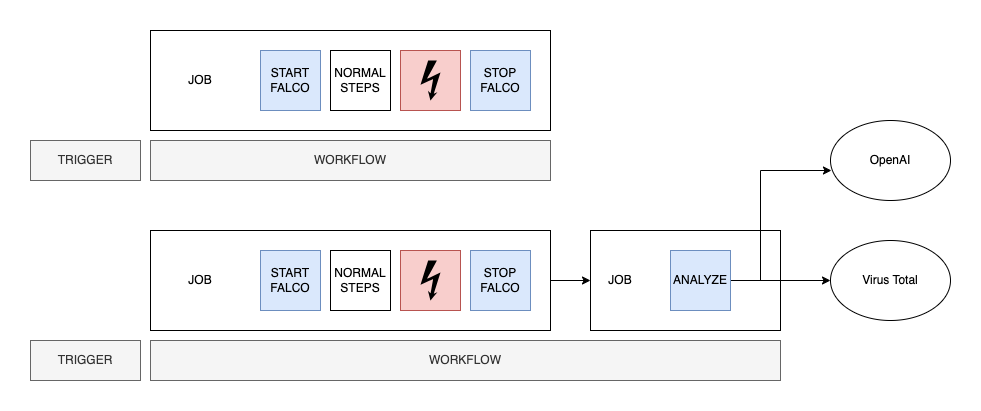

The diagram above was exported from draw.io. Its source (the exported page's mxGraphModel, read from the mxfile embedded in the PNG):
<mxGraphModel dx="954" dy="605" grid="1" gridSize="10" guides="1" tooltips="1" connect="1" arrows="1" fold="1" page="1" pageScale="1" pageWidth="827" pageHeight="1169" math="0" shadow="0">
  <root>
    <mxCell id="0" />
    <mxCell id="1" parent="0" />
    <mxCell id="LmsrBv3XVqNC8yBcabc3-1" value="WORKFLOW" style="rounded=0;whiteSpace=wrap;html=1;fillColor=#f5f5f5;fontColor=#333333;strokeColor=#666666;" parent="1" vertex="1">
      <mxGeometry x="120" y="240" width="400" height="40" as="geometry" />
    </mxCell>
    <mxCell id="LmsrBv3XVqNC8yBcabc3-2" value="TRIGGER" style="rounded=0;whiteSpace=wrap;html=1;fillColor=#f5f5f5;fontColor=#333333;strokeColor=#666666;" parent="1" vertex="1">
      <mxGeometry y="240" width="110" height="40" as="geometry" />
    </mxCell>
    <mxCell id="-PflleqsufiVKK3Tb9VB-5" value="" style="group" parent="1" vertex="1" connectable="0">
      <mxGeometry x="120" y="130" width="400" height="100" as="geometry" />
    </mxCell>
    <mxCell id="LmsrBv3XVqNC8yBcabc3-3" value="" style="rounded=0;whiteSpace=wrap;html=1;" parent="-PflleqsufiVKK3Tb9VB-5" vertex="1">
      <mxGeometry width="400" height="100" as="geometry" />
    </mxCell>
    <mxCell id="LmsrBv3XVqNC8yBcabc3-4" value="NORMAL&lt;br&gt;STEPS" style="rounded=0;whiteSpace=wrap;html=1;" parent="-PflleqsufiVKK3Tb9VB-5" vertex="1">
      <mxGeometry x="180" y="20" width="60" height="60" as="geometry" />
    </mxCell>
    <mxCell id="LmsrBv3XVqNC8yBcabc3-7" value="START&lt;br&gt;FALCO" style="rounded=0;whiteSpace=wrap;html=1;fillColor=#dae8fc;strokeColor=#6c8ebf;" parent="-PflleqsufiVKK3Tb9VB-5" vertex="1">
      <mxGeometry x="110" y="20" width="60" height="60" as="geometry" />
    </mxCell>
    <mxCell id="LmsrBv3XVqNC8yBcabc3-9" value="STOP&lt;br&gt;FALCO" style="rounded=0;whiteSpace=wrap;html=1;fillColor=#dae8fc;strokeColor=#6c8ebf;" parent="-PflleqsufiVKK3Tb9VB-5" vertex="1">
      <mxGeometry x="320" y="20" width="60" height="60" as="geometry" />
    </mxCell>
    <mxCell id="LmsrBv3XVqNC8yBcabc3-10" value="JOB" style="text;html=1;align=center;verticalAlign=middle;whiteSpace=wrap;rounded=0;" parent="-PflleqsufiVKK3Tb9VB-5" vertex="1">
      <mxGeometry x="20" y="35" width="60" height="30" as="geometry" />
    </mxCell>
    <mxCell id="-PflleqsufiVKK3Tb9VB-3" value="" style="group" parent="-PflleqsufiVKK3Tb9VB-5" vertex="1" connectable="0">
      <mxGeometry x="250" y="20" width="60" height="60" as="geometry" />
    </mxCell>
    <mxCell id="LmsrBv3XVqNC8yBcabc3-8" value="" style="rounded=0;whiteSpace=wrap;html=1;fillColor=#f8cecc;strokeColor=#b85450;" parent="-PflleqsufiVKK3Tb9VB-3" vertex="1">
      <mxGeometry width="60" height="60" as="geometry" />
    </mxCell>
    <mxCell id="-PflleqsufiVKK3Tb9VB-2" value="" style="shape=mxgraph.signs.safety.high_voltage_2;html=1;pointerEvents=1;fillColor=#000000;strokeColor=none;verticalLabelPosition=bottom;verticalAlign=top;align=center;" parent="-PflleqsufiVKK3Tb9VB-3" vertex="1">
      <mxGeometry x="20" y="10" width="20" height="40" as="geometry" />
    </mxCell>
    <mxCell id="-PflleqsufiVKK3Tb9VB-7" value="WORKFLOW" style="rounded=0;whiteSpace=wrap;html=1;fillColor=#f5f5f5;fontColor=#333333;strokeColor=#666666;" parent="1" vertex="1">
      <mxGeometry x="120" y="440" width="630" height="40" as="geometry" />
    </mxCell>
    <mxCell id="-PflleqsufiVKK3Tb9VB-8" value="TRIGGER" style="rounded=0;whiteSpace=wrap;html=1;fillColor=#f5f5f5;fontColor=#333333;strokeColor=#666666;" parent="1" vertex="1">
      <mxGeometry y="440" width="110" height="40" as="geometry" />
    </mxCell>
    <mxCell id="-PflleqsufiVKK3Tb9VB-9" value="" style="group" parent="1" vertex="1" connectable="0">
      <mxGeometry x="120" y="330" width="400" height="100" as="geometry" />
    </mxCell>
    <mxCell id="-PflleqsufiVKK3Tb9VB-10" value="" style="rounded=0;whiteSpace=wrap;html=1;" parent="-PflleqsufiVKK3Tb9VB-9" vertex="1">
      <mxGeometry width="400" height="100" as="geometry" />
    </mxCell>
    <mxCell id="-PflleqsufiVKK3Tb9VB-11" value="NORMAL&lt;br&gt;STEPS" style="rounded=0;whiteSpace=wrap;html=1;" parent="-PflleqsufiVKK3Tb9VB-9" vertex="1">
      <mxGeometry x="180" y="20" width="60" height="60" as="geometry" />
    </mxCell>
    <mxCell id="-PflleqsufiVKK3Tb9VB-12" value="START&lt;br&gt;FALCO" style="rounded=0;whiteSpace=wrap;html=1;fillColor=#dae8fc;strokeColor=#6c8ebf;" parent="-PflleqsufiVKK3Tb9VB-9" vertex="1">
      <mxGeometry x="110" y="20" width="60" height="60" as="geometry" />
    </mxCell>
    <mxCell id="-PflleqsufiVKK3Tb9VB-13" value="STOP&lt;br&gt;FALCO" style="rounded=0;whiteSpace=wrap;html=1;fillColor=#dae8fc;strokeColor=#6c8ebf;" parent="-PflleqsufiVKK3Tb9VB-9" vertex="1">
      <mxGeometry x="320" y="20" width="60" height="60" as="geometry" />
    </mxCell>
    <mxCell id="-PflleqsufiVKK3Tb9VB-14" value="JOB" style="text;html=1;align=center;verticalAlign=middle;whiteSpace=wrap;rounded=0;" parent="-PflleqsufiVKK3Tb9VB-9" vertex="1">
      <mxGeometry x="20" y="35" width="60" height="30" as="geometry" />
    </mxCell>
    <mxCell id="-PflleqsufiVKK3Tb9VB-15" value="" style="group" parent="-PflleqsufiVKK3Tb9VB-9" vertex="1" connectable="0">
      <mxGeometry x="250" y="20" width="60" height="60" as="geometry" />
    </mxCell>
    <mxCell id="-PflleqsufiVKK3Tb9VB-16" value="" style="rounded=0;whiteSpace=wrap;html=1;fillColor=#f8cecc;strokeColor=#b85450;" parent="-PflleqsufiVKK3Tb9VB-15" vertex="1">
      <mxGeometry width="60" height="60" as="geometry" />
    </mxCell>
    <mxCell id="-PflleqsufiVKK3Tb9VB-17" value="" style="shape=mxgraph.signs.safety.high_voltage_2;html=1;pointerEvents=1;fillColor=#000000;strokeColor=none;verticalLabelPosition=bottom;verticalAlign=top;align=center;" parent="-PflleqsufiVKK3Tb9VB-15" vertex="1">
      <mxGeometry x="20" y="10" width="20" height="40" as="geometry" />
    </mxCell>
    <mxCell id="-PflleqsufiVKK3Tb9VB-19" value="" style="rounded=0;whiteSpace=wrap;html=1;" parent="1" vertex="1">
      <mxGeometry x="560" y="330" width="190" height="100" as="geometry" />
    </mxCell>
    <mxCell id="-PflleqsufiVKK3Tb9VB-31" value="" style="edgeStyle=orthogonalEdgeStyle;rounded=0;orthogonalLoop=1;jettySize=auto;html=1;" parent="1" source="-PflleqsufiVKK3Tb9VB-21" target="-PflleqsufiVKK3Tb9VB-30" edge="1">
      <mxGeometry relative="1" as="geometry" />
    </mxCell>
    <mxCell id="-PflleqsufiVKK3Tb9VB-32" style="edgeStyle=orthogonalEdgeStyle;rounded=0;orthogonalLoop=1;jettySize=auto;html=1;entryX=0.008;entryY=0.625;entryDx=0;entryDy=0;entryPerimeter=0;" parent="1" source="-PflleqsufiVKK3Tb9VB-21" target="-PflleqsufiVKK3Tb9VB-28" edge="1">
      <mxGeometry relative="1" as="geometry">
        <mxPoint x="770" y="270" as="targetPoint" />
        <Array as="points">
          <mxPoint x="730" y="380" />
          <mxPoint x="730" y="270" />
        </Array>
      </mxGeometry>
    </mxCell>
    <mxCell id="-PflleqsufiVKK3Tb9VB-21" value="ANALYZE" style="rounded=0;whiteSpace=wrap;html=1;fillColor=#dae8fc;strokeColor=#6c8ebf;" parent="1" vertex="1">
      <mxGeometry x="640" y="350" width="60" height="60" as="geometry" />
    </mxCell>
    <mxCell id="-PflleqsufiVKK3Tb9VB-23" value="JOB" style="text;html=1;align=center;verticalAlign=middle;whiteSpace=wrap;rounded=0;" parent="1" vertex="1">
      <mxGeometry x="560" y="365" width="60" height="30" as="geometry" />
    </mxCell>
    <mxCell id="-PflleqsufiVKK3Tb9VB-28" value="OpenAI" style="ellipse;whiteSpace=wrap;html=1;" parent="1" vertex="1">
      <mxGeometry x="800" y="220" width="120" height="80" as="geometry" />
    </mxCell>
    <mxCell id="-PflleqsufiVKK3Tb9VB-29" style="edgeStyle=orthogonalEdgeStyle;rounded=0;orthogonalLoop=1;jettySize=auto;html=1;exitX=1;exitY=0.5;exitDx=0;exitDy=0;entryX=0;entryY=0.5;entryDx=0;entryDy=0;" parent="1" source="-PflleqsufiVKK3Tb9VB-10" target="-PflleqsufiVKK3Tb9VB-19" edge="1">
      <mxGeometry relative="1" as="geometry" />
    </mxCell>
    <mxCell id="-PflleqsufiVKK3Tb9VB-30" value="Virus Total" style="ellipse;whiteSpace=wrap;html=1;" parent="1" vertex="1">
      <mxGeometry x="800" y="340" width="120" height="80" as="geometry" />
    </mxCell>
  </root>
</mxGraphModel>